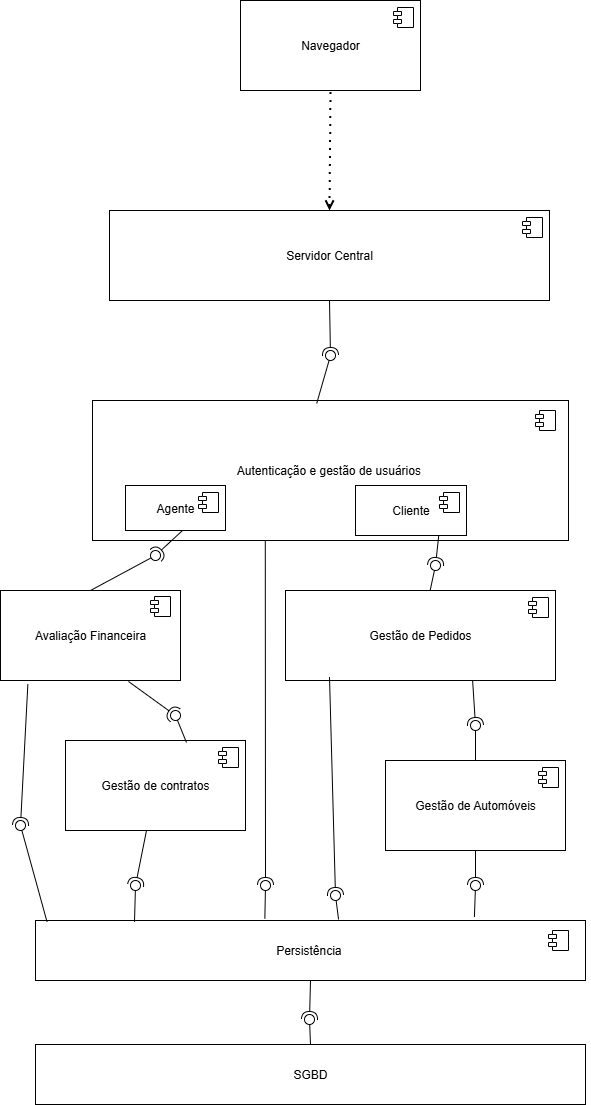

The diagram above was exported from draw.io. Its source (the exported page's mxGraphModel, read from the mxfile embedded in the PNG):
<mxGraphModel dx="1042" dy="1696" grid="1" gridSize="10" guides="1" tooltips="1" connect="1" arrows="1" fold="1" page="1" pageScale="1" pageWidth="827" pageHeight="1169" math="0" shadow="0">
  <root>
    <mxCell id="0" />
    <mxCell id="1" parent="0" />
    <mxCell id="2oC_YAwL1BNpK8_gV5nJ-1" value="Autenticação e gestão de usuários&amp;nbsp;" style="html=1;dropTarget=0;whiteSpace=wrap;" parent="1" vertex="1">
      <mxGeometry x="177" y="-734" width="476" height="140" as="geometry" />
    </mxCell>
    <mxCell id="2oC_YAwL1BNpK8_gV5nJ-2" value="" style="shape=module;jettyWidth=8;jettyHeight=4;" parent="2oC_YAwL1BNpK8_gV5nJ-1" vertex="1">
      <mxGeometry x="1" width="20" height="20" relative="1" as="geometry">
        <mxPoint x="-33" y="10" as="offset" />
      </mxGeometry>
    </mxCell>
    <mxCell id="2oC_YAwL1BNpK8_gV5nJ-3" value="Gestão de Pedidos" style="html=1;dropTarget=0;whiteSpace=wrap;" parent="1" vertex="1">
      <mxGeometry x="370" y="-544" width="270" height="90" as="geometry" />
    </mxCell>
    <mxCell id="2oC_YAwL1BNpK8_gV5nJ-4" value="" style="shape=module;jettyWidth=8;jettyHeight=4;" parent="2oC_YAwL1BNpK8_gV5nJ-3" vertex="1">
      <mxGeometry x="1" width="20" height="20" relative="1" as="geometry">
        <mxPoint x="-27" y="7" as="offset" />
      </mxGeometry>
    </mxCell>
    <mxCell id="2oC_YAwL1BNpK8_gV5nJ-5" value="Avaliação Financeira" style="html=1;dropTarget=0;whiteSpace=wrap;" parent="1" vertex="1">
      <mxGeometry x="85" y="-544" width="180" height="90" as="geometry" />
    </mxCell>
    <mxCell id="2oC_YAwL1BNpK8_gV5nJ-6" value="" style="shape=module;jettyWidth=8;jettyHeight=4;" parent="2oC_YAwL1BNpK8_gV5nJ-5" vertex="1">
      <mxGeometry x="1" width="20" height="20" relative="1" as="geometry">
        <mxPoint x="-30" y="6" as="offset" />
      </mxGeometry>
    </mxCell>
    <mxCell id="2oC_YAwL1BNpK8_gV5nJ-7" value="Gestão de contratos" style="html=1;dropTarget=0;whiteSpace=wrap;" parent="1" vertex="1">
      <mxGeometry x="150" y="-394" width="180" height="90" as="geometry" />
    </mxCell>
    <mxCell id="2oC_YAwL1BNpK8_gV5nJ-8" value="" style="shape=module;jettyWidth=8;jettyHeight=4;" parent="2oC_YAwL1BNpK8_gV5nJ-7" vertex="1">
      <mxGeometry x="1" width="20" height="20" relative="1" as="geometry">
        <mxPoint x="-27" y="7" as="offset" />
      </mxGeometry>
    </mxCell>
    <mxCell id="2oC_YAwL1BNpK8_gV5nJ-9" value="Gestão de Automóveis" style="html=1;dropTarget=0;whiteSpace=wrap;" parent="1" vertex="1">
      <mxGeometry x="470" y="-374" width="180" height="90" as="geometry" />
    </mxCell>
    <mxCell id="2oC_YAwL1BNpK8_gV5nJ-10" value="" style="shape=module;jettyWidth=8;jettyHeight=4;" parent="2oC_YAwL1BNpK8_gV5nJ-9" vertex="1">
      <mxGeometry x="1" width="20" height="20" relative="1" as="geometry">
        <mxPoint x="-27" y="7" as="offset" />
      </mxGeometry>
    </mxCell>
    <mxCell id="2oC_YAwL1BNpK8_gV5nJ-13" value="Navegador" style="html=1;dropTarget=0;whiteSpace=wrap;" parent="1" vertex="1">
      <mxGeometry x="325" y="-1134" width="180" height="90" as="geometry" />
    </mxCell>
    <mxCell id="2oC_YAwL1BNpK8_gV5nJ-14" value="" style="shape=module;jettyWidth=8;jettyHeight=4;" parent="2oC_YAwL1BNpK8_gV5nJ-13" vertex="1">
      <mxGeometry x="1" width="20" height="20" relative="1" as="geometry">
        <mxPoint x="-27" y="7" as="offset" />
      </mxGeometry>
    </mxCell>
    <mxCell id="2oC_YAwL1BNpK8_gV5nJ-15" value="Servidor Central" style="html=1;dropTarget=0;whiteSpace=wrap;" parent="1" vertex="1">
      <mxGeometry x="194" y="-924" width="440" height="90" as="geometry" />
    </mxCell>
    <mxCell id="2oC_YAwL1BNpK8_gV5nJ-16" value="" style="shape=module;jettyWidth=8;jettyHeight=4;" parent="2oC_YAwL1BNpK8_gV5nJ-15" vertex="1">
      <mxGeometry x="1" width="20" height="20" relative="1" as="geometry">
        <mxPoint x="-27" y="7" as="offset" />
      </mxGeometry>
    </mxCell>
    <mxCell id="2oC_YAwL1BNpK8_gV5nJ-35" value="" style="ellipse;whiteSpace=wrap;html=1;align=center;aspect=fixed;fillColor=none;strokeColor=none;resizable=0;perimeter=centerPerimeter;rotatable=0;allowArrows=0;points=[];outlineConnect=1;" parent="1" vertex="1">
      <mxGeometry x="665" y="-684" width="10" height="10" as="geometry" />
    </mxCell>
    <mxCell id="2oC_YAwL1BNpK8_gV5nJ-41" value="" style="ellipse;whiteSpace=wrap;html=1;align=center;aspect=fixed;fillColor=none;strokeColor=none;resizable=0;perimeter=centerPerimeter;rotatable=0;allowArrows=0;points=[];outlineConnect=1;" parent="1" vertex="1">
      <mxGeometry x="505" y="-524" width="10" height="10" as="geometry" />
    </mxCell>
    <mxCell id="2oC_YAwL1BNpK8_gV5nJ-46" value="" style="rounded=0;orthogonalLoop=1;jettySize=auto;html=1;endArrow=halfCircle;endFill=0;endSize=6;strokeWidth=1;sketch=0;exitX=0.693;exitY=1;exitDx=0;exitDy=0;exitPerimeter=0;" parent="1" source="2oC_YAwL1BNpK8_gV5nJ-3" edge="1">
      <mxGeometry relative="1" as="geometry">
        <mxPoint x="590" y="-409" as="sourcePoint" />
        <mxPoint x="560" y="-409" as="targetPoint" />
      </mxGeometry>
    </mxCell>
    <mxCell id="2oC_YAwL1BNpK8_gV5nJ-47" value="" style="rounded=0;orthogonalLoop=1;jettySize=auto;html=1;endArrow=oval;endFill=0;sketch=0;sourcePerimeterSpacing=0;targetPerimeterSpacing=0;endSize=10;exitX=0.5;exitY=0;exitDx=0;exitDy=0;" parent="1" source="2oC_YAwL1BNpK8_gV5nJ-9" edge="1">
      <mxGeometry relative="1" as="geometry">
        <mxPoint x="550" y="-409" as="sourcePoint" />
        <mxPoint x="560" y="-409" as="targetPoint" />
      </mxGeometry>
    </mxCell>
    <mxCell id="2oC_YAwL1BNpK8_gV5nJ-48" value="" style="ellipse;whiteSpace=wrap;html=1;align=center;aspect=fixed;fillColor=none;strokeColor=none;resizable=0;perimeter=centerPerimeter;rotatable=0;allowArrows=0;points=[];outlineConnect=1;" parent="1" vertex="1">
      <mxGeometry x="565" y="-414" width="10" height="10" as="geometry" />
    </mxCell>
    <mxCell id="2oC_YAwL1BNpK8_gV5nJ-55" value="" style="rounded=0;orthogonalLoop=1;jettySize=auto;html=1;endArrow=halfCircle;endFill=0;endSize=6;strokeWidth=1;sketch=0;exitX=0.5;exitY=1;exitDx=0;exitDy=0;" parent="1" source="2oC_YAwL1BNpK8_gV5nJ-15" target="2oC_YAwL1BNpK8_gV5nJ-57" edge="1">
      <mxGeometry relative="1" as="geometry">
        <mxPoint x="435" y="-779" as="sourcePoint" />
      </mxGeometry>
    </mxCell>
    <mxCell id="2oC_YAwL1BNpK8_gV5nJ-56" value="" style="rounded=0;orthogonalLoop=1;jettySize=auto;html=1;endArrow=oval;endFill=0;sketch=0;sourcePerimeterSpacing=0;targetPerimeterSpacing=0;endSize=10;exitX=0.471;exitY=0.021;exitDx=0;exitDy=0;exitPerimeter=0;" parent="1" source="2oC_YAwL1BNpK8_gV5nJ-1" target="2oC_YAwL1BNpK8_gV5nJ-57" edge="1">
      <mxGeometry relative="1" as="geometry">
        <mxPoint x="395" y="-779" as="sourcePoint" />
      </mxGeometry>
    </mxCell>
    <mxCell id="2oC_YAwL1BNpK8_gV5nJ-57" value="" style="ellipse;whiteSpace=wrap;html=1;align=center;aspect=fixed;fillColor=none;strokeColor=none;resizable=0;perimeter=centerPerimeter;rotatable=0;allowArrows=0;points=[];outlineConnect=1;" parent="1" vertex="1">
      <mxGeometry x="410" y="-784" width="10" height="10" as="geometry" />
    </mxCell>
    <mxCell id="2oC_YAwL1BNpK8_gV5nJ-58" value="" style="endArrow=none;dashed=1;html=1;dashPattern=1 3;strokeWidth=2;rounded=0;entryX=0.5;entryY=1;entryDx=0;entryDy=0;exitX=0.5;exitY=0;exitDx=0;exitDy=0;endFill=0;startArrow=open;startFill=0;" parent="1" source="2oC_YAwL1BNpK8_gV5nJ-15" target="2oC_YAwL1BNpK8_gV5nJ-13" edge="1">
      <mxGeometry width="50" height="50" relative="1" as="geometry">
        <mxPoint x="390" y="-984" as="sourcePoint" />
        <mxPoint x="440" y="-1034" as="targetPoint" />
      </mxGeometry>
    </mxCell>
    <mxCell id="2oC_YAwL1BNpK8_gV5nJ-62" value="Agente" style="html=1;dropTarget=0;whiteSpace=wrap;" parent="1" vertex="1">
      <mxGeometry x="210" y="-649" width="100" height="45" as="geometry" />
    </mxCell>
    <mxCell id="2oC_YAwL1BNpK8_gV5nJ-63" value="" style="shape=module;jettyWidth=8;jettyHeight=4;" parent="2oC_YAwL1BNpK8_gV5nJ-62" vertex="1">
      <mxGeometry x="1" width="20" height="20" relative="1" as="geometry">
        <mxPoint x="-27" y="7" as="offset" />
      </mxGeometry>
    </mxCell>
    <mxCell id="2oC_YAwL1BNpK8_gV5nJ-64" value="Cliente" style="html=1;dropTarget=0;whiteSpace=wrap;" parent="1" vertex="1">
      <mxGeometry x="440" y="-649" width="111" height="50" as="geometry" />
    </mxCell>
    <mxCell id="2oC_YAwL1BNpK8_gV5nJ-65" value="" style="shape=module;jettyWidth=8;jettyHeight=4;" parent="2oC_YAwL1BNpK8_gV5nJ-64" vertex="1">
      <mxGeometry x="1" width="20" height="20" relative="1" as="geometry">
        <mxPoint x="-27" y="7" as="offset" />
      </mxGeometry>
    </mxCell>
    <mxCell id="2oC_YAwL1BNpK8_gV5nJ-69" value="" style="rounded=0;orthogonalLoop=1;jettySize=auto;html=1;endArrow=halfCircle;endFill=0;endSize=6;strokeWidth=1;sketch=0;exitX=0.75;exitY=1;exitDx=0;exitDy=0;" parent="1" source="2oC_YAwL1BNpK8_gV5nJ-64" target="2oC_YAwL1BNpK8_gV5nJ-71" edge="1">
      <mxGeometry relative="1" as="geometry">
        <mxPoint x="540" y="-569" as="sourcePoint" />
      </mxGeometry>
    </mxCell>
    <mxCell id="2oC_YAwL1BNpK8_gV5nJ-70" value="" style="rounded=0;orthogonalLoop=1;jettySize=auto;html=1;endArrow=oval;endFill=0;sketch=0;sourcePerimeterSpacing=0;targetPerimeterSpacing=0;endSize=10;" parent="1" source="2oC_YAwL1BNpK8_gV5nJ-3" target="2oC_YAwL1BNpK8_gV5nJ-71" edge="1">
      <mxGeometry relative="1" as="geometry">
        <mxPoint x="500" y="-569" as="sourcePoint" />
      </mxGeometry>
    </mxCell>
    <mxCell id="2oC_YAwL1BNpK8_gV5nJ-71" value="" style="ellipse;whiteSpace=wrap;html=1;align=center;aspect=fixed;fillColor=none;strokeColor=none;resizable=0;perimeter=centerPerimeter;rotatable=0;allowArrows=0;points=[];outlineConnect=1;" parent="1" vertex="1">
      <mxGeometry x="515" y="-574" width="10" height="10" as="geometry" />
    </mxCell>
    <mxCell id="2oC_YAwL1BNpK8_gV5nJ-72" value="" style="rounded=0;orthogonalLoop=1;jettySize=auto;html=1;endArrow=halfCircle;endFill=0;endSize=6;strokeWidth=1;sketch=0;exitX=0.57;exitY=1;exitDx=0;exitDy=0;exitPerimeter=0;" parent="1" source="2oC_YAwL1BNpK8_gV5nJ-62" target="2oC_YAwL1BNpK8_gV5nJ-74" edge="1">
      <mxGeometry relative="1" as="geometry">
        <mxPoint x="280" y="-579" as="sourcePoint" />
      </mxGeometry>
    </mxCell>
    <mxCell id="2oC_YAwL1BNpK8_gV5nJ-73" value="" style="rounded=0;orthogonalLoop=1;jettySize=auto;html=1;endArrow=oval;endFill=0;sketch=0;sourcePerimeterSpacing=0;targetPerimeterSpacing=0;endSize=10;exitX=0.5;exitY=0;exitDx=0;exitDy=0;entryX=0.54;entryY=0.98;entryDx=0;entryDy=0;entryPerimeter=0;" parent="1" source="2oC_YAwL1BNpK8_gV5nJ-5" target="2oC_YAwL1BNpK8_gV5nJ-74" edge="1">
      <mxGeometry relative="1" as="geometry">
        <mxPoint x="209.99999999999994" y="-539.99" as="sourcePoint" />
        <mxPoint x="264.94" y="-574" as="targetPoint" />
      </mxGeometry>
    </mxCell>
    <mxCell id="2oC_YAwL1BNpK8_gV5nJ-74" value="" style="ellipse;whiteSpace=wrap;html=1;align=center;aspect=fixed;fillColor=none;strokeColor=none;resizable=0;perimeter=centerPerimeter;rotatable=0;allowArrows=0;points=[];outlineConnect=1;" parent="1" vertex="1">
      <mxGeometry x="235" y="-584" width="10" height="10" as="geometry" />
    </mxCell>
    <mxCell id="2oC_YAwL1BNpK8_gV5nJ-75" value="" style="rounded=0;orthogonalLoop=1;jettySize=auto;html=1;endArrow=halfCircle;endFill=0;endSize=6;strokeWidth=1;sketch=0;exitX=0.711;exitY=1.011;exitDx=0;exitDy=0;exitPerimeter=0;" parent="1" target="2oC_YAwL1BNpK8_gV5nJ-77" edge="1">
      <mxGeometry relative="1" as="geometry">
        <mxPoint x="212.98000000000002" y="-453.01" as="sourcePoint" />
      </mxGeometry>
    </mxCell>
    <mxCell id="2oC_YAwL1BNpK8_gV5nJ-76" value="" style="rounded=0;orthogonalLoop=1;jettySize=auto;html=1;endArrow=oval;endFill=0;sketch=0;sourcePerimeterSpacing=0;targetPerimeterSpacing=0;endSize=10;exitX=0.672;exitY=0.022;exitDx=0;exitDy=0;exitPerimeter=0;" parent="1" source="2oC_YAwL1BNpK8_gV5nJ-7" target="2oC_YAwL1BNpK8_gV5nJ-77" edge="1">
      <mxGeometry relative="1" as="geometry">
        <mxPoint x="240" y="-419" as="sourcePoint" />
      </mxGeometry>
    </mxCell>
    <mxCell id="2oC_YAwL1BNpK8_gV5nJ-77" value="" style="ellipse;whiteSpace=wrap;html=1;align=center;aspect=fixed;fillColor=none;strokeColor=none;resizable=0;perimeter=centerPerimeter;rotatable=0;allowArrows=0;points=[];outlineConnect=1;" parent="1" vertex="1">
      <mxGeometry x="255" y="-424" width="10" height="10" as="geometry" />
    </mxCell>
    <mxCell id="1oSRY6ot7V6LMdjjM5FV-1" value="Persistência&amp;nbsp;" style="rounded=0;whiteSpace=wrap;html=1;" vertex="1" parent="1">
      <mxGeometry x="120" y="-214" width="550" height="60" as="geometry" />
    </mxCell>
    <mxCell id="1oSRY6ot7V6LMdjjM5FV-6" value="" style="rounded=0;orthogonalLoop=1;jettySize=auto;html=1;endArrow=halfCircle;endFill=0;endSize=6;strokeWidth=1;sketch=0;" edge="1" target="1oSRY6ot7V6LMdjjM5FV-8" parent="1" source="2oC_YAwL1BNpK8_gV5nJ-7">
      <mxGeometry relative="1" as="geometry">
        <mxPoint x="240" y="-249" as="sourcePoint" />
      </mxGeometry>
    </mxCell>
    <mxCell id="1oSRY6ot7V6LMdjjM5FV-7" value="" style="rounded=0;orthogonalLoop=1;jettySize=auto;html=1;endArrow=oval;endFill=0;sketch=0;sourcePerimeterSpacing=0;targetPerimeterSpacing=0;endSize=10;exitX=0.18;exitY=0.023;exitDx=0;exitDy=0;exitPerimeter=0;" edge="1" target="1oSRY6ot7V6LMdjjM5FV-8" parent="1" source="1oSRY6ot7V6LMdjjM5FV-1">
      <mxGeometry relative="1" as="geometry">
        <mxPoint x="200" y="-249" as="sourcePoint" />
      </mxGeometry>
    </mxCell>
    <mxCell id="1oSRY6ot7V6LMdjjM5FV-8" value="" style="ellipse;whiteSpace=wrap;html=1;align=center;aspect=fixed;fillColor=none;strokeColor=none;resizable=0;perimeter=centerPerimeter;rotatable=0;allowArrows=0;points=[];outlineConnect=1;" vertex="1" parent="1">
      <mxGeometry x="215" y="-254" width="10" height="10" as="geometry" />
    </mxCell>
    <mxCell id="1oSRY6ot7V6LMdjjM5FV-9" value="" style="rounded=0;orthogonalLoop=1;jettySize=auto;html=1;endArrow=halfCircle;endFill=0;endSize=6;strokeWidth=1;sketch=0;exitX=0.5;exitY=1;exitDx=0;exitDy=0;" edge="1" target="1oSRY6ot7V6LMdjjM5FV-11" parent="1" source="2oC_YAwL1BNpK8_gV5nJ-9">
      <mxGeometry relative="1" as="geometry">
        <mxPoint x="580" y="-249" as="sourcePoint" />
      </mxGeometry>
    </mxCell>
    <mxCell id="1oSRY6ot7V6LMdjjM5FV-10" value="" style="rounded=0;orthogonalLoop=1;jettySize=auto;html=1;endArrow=oval;endFill=0;sketch=0;sourcePerimeterSpacing=0;targetPerimeterSpacing=0;endSize=10;exitX=0.798;exitY=-0.057;exitDx=0;exitDy=0;exitPerimeter=0;" edge="1" target="1oSRY6ot7V6LMdjjM5FV-11" parent="1" source="1oSRY6ot7V6LMdjjM5FV-1">
      <mxGeometry relative="1" as="geometry">
        <mxPoint x="540" y="-249" as="sourcePoint" />
      </mxGeometry>
    </mxCell>
    <mxCell id="1oSRY6ot7V6LMdjjM5FV-11" value="" style="ellipse;whiteSpace=wrap;html=1;align=center;aspect=fixed;fillColor=none;strokeColor=none;resizable=0;perimeter=centerPerimeter;rotatable=0;allowArrows=0;points=[];outlineConnect=1;" vertex="1" parent="1">
      <mxGeometry x="555" y="-254" width="10" height="10" as="geometry" />
    </mxCell>
    <mxCell id="1oSRY6ot7V6LMdjjM5FV-12" value="" style="rounded=0;orthogonalLoop=1;jettySize=auto;html=1;endArrow=halfCircle;endFill=0;endSize=6;strokeWidth=1;sketch=0;exitX=0.363;exitY=1;exitDx=0;exitDy=0;exitPerimeter=0;" edge="1" target="1oSRY6ot7V6LMdjjM5FV-14" parent="1" source="2oC_YAwL1BNpK8_gV5nJ-1">
      <mxGeometry relative="1" as="geometry">
        <mxPoint x="370" y="-249" as="sourcePoint" />
      </mxGeometry>
    </mxCell>
    <mxCell id="1oSRY6ot7V6LMdjjM5FV-13" value="" style="rounded=0;orthogonalLoop=1;jettySize=auto;html=1;endArrow=oval;endFill=0;sketch=0;sourcePerimeterSpacing=0;targetPerimeterSpacing=0;endSize=10;exitX=0.417;exitY=-0.03;exitDx=0;exitDy=0;exitPerimeter=0;" edge="1" target="1oSRY6ot7V6LMdjjM5FV-14" parent="1" source="1oSRY6ot7V6LMdjjM5FV-1">
      <mxGeometry relative="1" as="geometry">
        <mxPoint x="330" y="-249" as="sourcePoint" />
      </mxGeometry>
    </mxCell>
    <mxCell id="1oSRY6ot7V6LMdjjM5FV-14" value="" style="ellipse;whiteSpace=wrap;html=1;align=center;aspect=fixed;fillColor=none;strokeColor=none;resizable=0;perimeter=centerPerimeter;rotatable=0;allowArrows=0;points=[];outlineConnect=1;" vertex="1" parent="1">
      <mxGeometry x="345" y="-254" width="10" height="10" as="geometry" />
    </mxCell>
    <mxCell id="1oSRY6ot7V6LMdjjM5FV-15" value="" style="rounded=0;orthogonalLoop=1;jettySize=auto;html=1;endArrow=halfCircle;endFill=0;endSize=6;strokeWidth=1;sketch=0;exitX=0.163;exitY=0.962;exitDx=0;exitDy=0;exitPerimeter=0;" edge="1" target="1oSRY6ot7V6LMdjjM5FV-17" parent="1" source="2oC_YAwL1BNpK8_gV5nJ-3">
      <mxGeometry relative="1" as="geometry">
        <mxPoint x="440" y="-239" as="sourcePoint" />
      </mxGeometry>
    </mxCell>
    <mxCell id="1oSRY6ot7V6LMdjjM5FV-16" value="" style="rounded=0;orthogonalLoop=1;jettySize=auto;html=1;endArrow=oval;endFill=0;sketch=0;sourcePerimeterSpacing=0;targetPerimeterSpacing=0;endSize=10;exitX=0.551;exitY=-0.017;exitDx=0;exitDy=0;exitPerimeter=0;" edge="1" target="1oSRY6ot7V6LMdjjM5FV-17" parent="1" source="1oSRY6ot7V6LMdjjM5FV-1">
      <mxGeometry relative="1" as="geometry">
        <mxPoint x="400" y="-239" as="sourcePoint" />
      </mxGeometry>
    </mxCell>
    <mxCell id="1oSRY6ot7V6LMdjjM5FV-17" value="" style="ellipse;whiteSpace=wrap;html=1;align=center;aspect=fixed;fillColor=none;strokeColor=none;resizable=0;perimeter=centerPerimeter;rotatable=0;allowArrows=0;points=[];outlineConnect=1;" vertex="1" parent="1">
      <mxGeometry x="415" y="-244" width="10" height="10" as="geometry" />
    </mxCell>
    <mxCell id="1oSRY6ot7V6LMdjjM5FV-18" value="" style="rounded=0;orthogonalLoop=1;jettySize=auto;html=1;endArrow=halfCircle;endFill=0;endSize=6;strokeWidth=1;sketch=0;exitX=0.152;exitY=1.042;exitDx=0;exitDy=0;exitPerimeter=0;" edge="1" target="1oSRY6ot7V6LMdjjM5FV-20" parent="1">
      <mxGeometry relative="1" as="geometry">
        <mxPoint x="112.3599999999999" y="-450.22" as="sourcePoint" />
      </mxGeometry>
    </mxCell>
    <mxCell id="1oSRY6ot7V6LMdjjM5FV-19" value="" style="rounded=0;orthogonalLoop=1;jettySize=auto;html=1;endArrow=oval;endFill=0;sketch=0;sourcePerimeterSpacing=0;targetPerimeterSpacing=0;endSize=10;exitX=0.021;exitY=0.023;exitDx=0;exitDy=0;exitPerimeter=0;" edge="1" target="1oSRY6ot7V6LMdjjM5FV-20" parent="1" source="1oSRY6ot7V6LMdjjM5FV-1">
      <mxGeometry relative="1" as="geometry">
        <mxPoint x="85" y="-309" as="sourcePoint" />
      </mxGeometry>
    </mxCell>
    <mxCell id="1oSRY6ot7V6LMdjjM5FV-20" value="" style="ellipse;whiteSpace=wrap;html=1;align=center;aspect=fixed;fillColor=none;strokeColor=none;resizable=0;perimeter=centerPerimeter;rotatable=0;allowArrows=0;points=[];outlineConnect=1;" vertex="1" parent="1">
      <mxGeometry x="100" y="-314" width="10" height="10" as="geometry" />
    </mxCell>
    <mxCell id="1oSRY6ot7V6LMdjjM5FV-21" value="" style="shape=module;jettyWidth=8;jettyHeight=4;" vertex="1" parent="1">
      <mxGeometry x="633" y="-204" width="20" height="20" as="geometry" />
    </mxCell>
    <mxCell id="1oSRY6ot7V6LMdjjM5FV-22" value="SGBD" style="rounded=0;whiteSpace=wrap;html=1;" vertex="1" parent="1">
      <mxGeometry x="120" y="-90" width="550" height="60" as="geometry" />
    </mxCell>
    <mxCell id="1oSRY6ot7V6LMdjjM5FV-26" value="" style="rounded=0;orthogonalLoop=1;jettySize=auto;html=1;endArrow=halfCircle;endFill=0;endSize=6;strokeWidth=1;sketch=0;exitX=0.5;exitY=1;exitDx=0;exitDy=0;" edge="1" target="1oSRY6ot7V6LMdjjM5FV-28" parent="1" source="1oSRY6ot7V6LMdjjM5FV-1">
      <mxGeometry relative="1" as="geometry">
        <mxPoint x="414" y="-115" as="sourcePoint" />
      </mxGeometry>
    </mxCell>
    <mxCell id="1oSRY6ot7V6LMdjjM5FV-27" value="" style="rounded=0;orthogonalLoop=1;jettySize=auto;html=1;endArrow=oval;endFill=0;sketch=0;sourcePerimeterSpacing=0;targetPerimeterSpacing=0;endSize=10;exitX=0.5;exitY=0;exitDx=0;exitDy=0;" edge="1" target="1oSRY6ot7V6LMdjjM5FV-28" parent="1" source="1oSRY6ot7V6LMdjjM5FV-22">
      <mxGeometry relative="1" as="geometry">
        <mxPoint x="374" y="-115" as="sourcePoint" />
      </mxGeometry>
    </mxCell>
    <mxCell id="1oSRY6ot7V6LMdjjM5FV-28" value="" style="ellipse;whiteSpace=wrap;html=1;align=center;aspect=fixed;fillColor=none;strokeColor=none;resizable=0;perimeter=centerPerimeter;rotatable=0;allowArrows=0;points=[];outlineConnect=1;" vertex="1" parent="1">
      <mxGeometry x="389" y="-120" width="10" height="10" as="geometry" />
    </mxCell>
  </root>
</mxGraphModel>